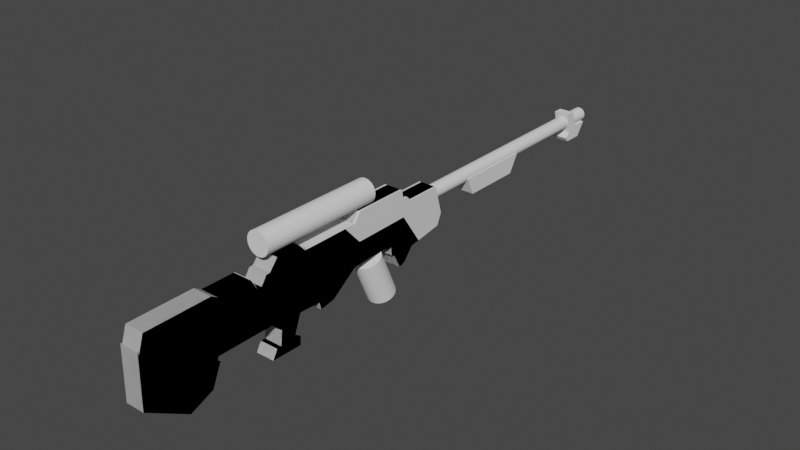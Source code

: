 # Source: Scifungun_Modelling_011_BlockOutStart_StockCutOut_Body2ndCut1stCut_AddedBody01_Canons__Loader_Viewfinder.blend  (saved by Blender 2.91.10; exported with 4.5.12 LTS)
import bpy
from mathutils import Matrix  # noqa: F401  (used for matrix-valued properties, if any)

bpy.ops.wm.read_factory_settings(use_empty=True)
scene = bpy.context.scene
scene.name = 'Scene'

# ---- collections
col_reference = bpy.data.collections.new('Reference'); scene.collection.children.link(col_reference)
col_reference.hide_render = True
col_rifle = bpy.data.collections.new('Rifle'); scene.collection.children.link(col_rifle)

# ---- materials (node trees are filled in below, after node groups)
mat_material = bpy.data.materials.new('Material')
mat_material.alpha_threshold = 0.0
mat_material.use_transparent_shadow = False
mat_material.line_color = (0.0, 0.0, 0.0, 1.0)

# ---- node groups
ng_auto_smooth = bpy.data.node_groups.new('Auto Smooth', 'GeometryNodeTree')
_s = ng_auto_smooth.interface.new_socket(name='Geometry', in_out='OUTPUT', socket_type='NodeSocketGeometry')
_s = ng_auto_smooth.interface.new_socket(name='Geometry', in_out='INPUT', socket_type='NodeSocketGeometry')
_s = ng_auto_smooth.interface.new_socket(name='Angle', in_out='INPUT', socket_type='NodeSocketFloat')
_s.subtype = 'ANGLE'
_s.min_value = 0.0
_s.max_value = 3.142
ng_auto_smooth.is_modifier = True
_N = ng_auto_smooth.nodes; _L = ng_auto_smooth.links
n0 = _N.new('NodeGroupOutput'); n0.name = 'Group Output'; n0.location = (480, -100)
n1 = _N.new('NodeGroupInput'); n1.name = 'Group Input'; n1.location = (-420, -300)
n2 = _N.new('NodeGroupInput'); n2.name = 'Group Input.001'; n2.location = (-60, -100)
n3 = _N.new('GeometryNodeSetShadeSmooth'); n3.name = 'Set Shade Smooth'; n3.location = (120, -100)
n3.domain = 'EDGE'
n4 = _N.new('GeometryNodeSetShadeSmooth'); n4.name = 'Set Shade Smooth.001'; n4.location = (300, -100)
n5 = _N.new('GeometryNodeInputMeshEdgeAngle'); n5.name = 'Edge Angle'; n5.location = (-420, -220)
n6 = _N.new('GeometryNodeInputEdgeSmooth'); n6.name = 'Is Edge Smooth'; n6.location = (-60, -160)
n7 = _N.new('GeometryNodeInputShadeSmooth'); n7.name = 'Is Face Smooth'; n7.location = (-240, -340)
n8 = _N.new('FunctionNodeBooleanMath'); n8.name = 'Boolean Math'; n8.location = (-60, -220)
n9 = _N.new('FunctionNodeCompare'); n9.name = 'Compare'; n9.location = (-240, -180)
n9.operation = 'LESS_EQUAL'
_L.new(n5.outputs[0], n9.inputs[0])
_L.new(n4.outputs[0], n0.inputs[0])
_L.new(n1.outputs[1], n9.inputs[1])
_L.new(n9.outputs[0], n8.inputs[0])
_L.new(n7.outputs[0], n8.inputs[1])
_L.new(n2.outputs[0], n3.inputs[0])
_L.new(n6.outputs[0], n3.inputs[1])
_L.new(n3.outputs[0], n4.inputs[0])
_L.new(n8.outputs[0], n3.inputs[2])
n0.is_active_output = True

# ---- material node trees
mat_material.use_nodes = True; mat_material.node_tree.nodes.clear()
_N = mat_material.node_tree.nodes; _L = mat_material.node_tree.links
n0 = _N.new('ShaderNodeOutputMaterial'); n0.name = 'Material Output'; n0.location = (300, 300)
n1 = _N.new('ShaderNodeBsdfPrincipled'); n1.name = 'Principled BSDF'; n1.location = (10, 300)
n1.distribution = 'GGX'
n1.subsurface_method = 'BURLEY'
n1.inputs[2].default_value = 0.4
n1.inputs[3].default_value = 1.45
n1.inputs[27].default_value = (0.0, 0.0, 0.0, 1.0)
n1.inputs[28].default_value = 1.0
_L.new(n1.outputs[0], n0.inputs[0])
n0.is_active_output = True

# ---- world
world_world = bpy.data.worlds.new('World'); scene.world = world_world
world_world.use_nodes = True; world_world.node_tree.nodes.clear()
_N = world_world.node_tree.nodes; _L = world_world.node_tree.links
n0 = _N.new('ShaderNodeOutputWorld'); n0.name = 'World Output'; n0.location = (300, 300)
n1 = _N.new('ShaderNodeBackground'); n1.name = 'Background'; n1.location = (10, 300)
n1.inputs[0].default_value = (0.05088, 0.05088, 0.05088, 1.0)
_L.new(n1.outputs[0], n0.inputs[0])
n0.is_active_output = True
world_world.color = (0.05088, 0.05088, 0.05088)
world_world.use_sun_shadow = False
world_world.sun_shadow_jitter_overblur = 0.0

# ---- meshes
me_cube = bpy.data.meshes.new('Cube')
me_cube.from_pydata([(0.06842, -1.222, 0.0643), (-0.06842, -1.222, 0.0643), (0.06842, -0.94, 0.08823), (-0.06842, -0.94, 0.08823), (-0.06842, -1.251, 0.06164), (0.06842, -1.251, 0.06164), (-0.06842, -0.9826, 0.1361), (0.06842, -0.9826, 0.1361), (-0.06842, -1.161, 0.1361), (0.06842, -1.161, 0.1361), (-0.06842, -1.291, 0.003132), (0.06842, -1.291, 0.003132), (-0.06842, -1.001, -0.302), (0.06842, -1.001, -0.302), (0.06842, -1.008, -0.4596), (-0.06842, -1.008, -0.4596), (-0.06842, -1.011, -0.5233), (0.06842, -1.011, -0.5233), (0.06842, -0.04359, -0.3687), (-0.06842, -0.04359, -0.3687), (-0.06842, -0.09209, -0.3869), (0.06842, -0.09209, -0.3869), (-0.06842, -1.238, -0.5172), (0.06842, -1.238, -0.5172), (-0.06842, -0.1466, -0.2808), (0.06842, -0.1466, -0.2808), (-0.06842, -1.202, -0.4536), (0.06842, -1.202, -0.4536), (-0.06842, -1.05, -0.4293), (0.06842, -1.05, -0.4293), (-0.06842, -0.1709, -0.2687), (0.06842, -0.1709, -0.2687), (-0.06842, 0.02916, -0.2808), (0.06842, 0.02916, -0.2808), (-0.06842, -1.168, -0.4536), (0.06842, -1.168, -0.4536), (-0.06842, -0.177, -0.2111), (0.06842, -0.177, -0.2111), (-0.06842, -1.156, -0.3475), (0.06842, -1.156, -0.3475), (-0.06842, -0.2224, -0.205), (0.06842, -0.2224, -0.205), (-0.06842, -1.229, -0.2808), (0.06842, -1.229, -0.2808), (-0.06842, -0.2224, -0.1929), (0.06842, -0.2224, -0.1929), (-0.06842, -0.5195, -0.205), (0.06842, -0.5195, -0.205), (-0.06842, -0.7165, -0.3444), (0.06842, -0.7165, -0.3444), (-0.06842, -0.8256, -0.3626), (0.06842, -0.8256, -0.3626), (-0.06842, -0.8408, -0.3081), (0.06842, -0.8408, -0.3081), (0.06842, -0.05304, -0.0414), (-0.06842, -0.05304, -0.0414), (-0.06842, 0.1005, -0.2694), (0.06842, 0.1005, -0.2694), (-0.06842, -0.598, 0.09035), (0.06842, -0.598, 0.09035), (-0.06842, -0.4727, -0.04671), (0.06842, -0.4727, -0.04671), (-0.06842, -1.323, 0.003132), (-0.06842, -1.301, -0.03823), (0.06842, -1.323, 0.003132), (0.06842, -1.301, -0.03823), (-0.06842, -1.398, -0.2808), (0.06842, -1.398, -0.2808)], [], [(0, 1, 4, 5), (4, 10, 11, 5), (2, 3, 6, 7), (6, 8, 9, 7), (8, 1, 0, 9), (15, 14, 17, 16), (19, 18, 21, 20), (16, 17, 23, 22), (25, 24, 20, 21), (27, 26, 22, 23), (24, 25, 31, 30), (35, 34, 26, 27), (37, 36, 30, 31), (39, 38, 34, 35), (36, 37, 41, 40), (38, 39, 43, 42), (45, 44, 40, 41), (44, 45, 47, 46), (46, 47, 49, 48), (48, 49, 51, 50), (53, 52, 50, 51), (52, 53, 13, 12), (12, 13, 29, 28), (14, 15, 28, 29), (18, 19, 32, 33), (56, 55, 54, 57), (59, 61, 60, 58), (54, 55, 60, 61), (58, 3, 2, 59), (33, 32, 56, 57), (65, 64, 62, 63), (67, 65, 63, 66), (64, 11, 10, 62), (66, 42, 43, 67), (63, 62, 10, 4, 1, 8, 6, 3, 58, 60, 55, 56, 32, 19, 20, 24, 30, 36, 40, 44, 46, 48, 50, 52, 12, 28, 15, 16, 22, 26, 34, 38, 42, 66), (45, 41, 37, 31, 25, 21, 18, 33, 57, 54, 61, 59, 2, 7, 9, 0, 5, 11, 64, 65, 67, 43, 39, 35, 27, 23, 17, 14, 29, 13, 53, 51, 49, 47)])
me_cube.polygons.foreach_set('use_smooth', [True] * 36)
_k = set([(0, 1), (0, 5), (0, 9), (1, 4), (1, 8), (2, 3), (2, 7), (2, 59), (3, 6), (3, 58), (4, 5), (4, 10), (5, 11), (6, 7), (6, 8), (7, 9), (8, 9), (10, 11), (10, 62), (11, 64), (12, 13), (12, 28), (12, 52), (13, 29), (13, 53), (14, 15), (14, 17), (14, 29), (15, 16), (15, 28), (16, 17), (16, 22), (17, 23), (18, 21), (18, 33), (19, 20), (19, 32), (20, 21), (20, 24), (21, 25), (22, 23), (22, 26), (23, 27), (24, 25), (24, 30), (25, 31), (26, 27), (26, 34), (27, 35), (28, 29), (30, 31), (30, 36), (31, 37), (32, 33), (32, 56), (33, 57), (34, 35), (34, 38), (35, 39), (36, 37), (36, 40), (37, 41), (38, 39), (38, 42), (39, 43), (40, 41), (40, 44), (41, 45), (42, 43), (42, 66), (43, 67), (44, 45), (44, 46), (45, 47), (46, 47), (46, 48), (47, 49), (48, 50), (49, 51), (50, 51), (50, 52), (51, 53), (52, 53), (54, 55), (54, 57), (54, 61), (55, 56), (55, 60), (56, 57), (58, 59), (58, 60), (59, 61), (60, 61), (62, 63), (62, 64), (63, 65), (63, 66), (64, 65), (65, 67), (66, 67)])
me_cube.attributes.new('sharp_edge', 'BOOLEAN', 'EDGE').data.foreach_set('value', [ (min(e.vertices), max(e.vertices)) in _k for e in me_cube.edges])
_k = {(0, 1): 1.0, (1, 4): 1.0, (4, 5): 1.0, (0, 5): 1.0, (4, 10): 1.0, (10, 11): 1.0, (5, 11): 1.0, (2, 3): 1.0, (3, 6): 1.0, (6, 7): 1.0, (2, 7): 1.0, (6, 8): 1.0, (8, 9): 1.0, (7, 9): 1.0, (1, 8): 1.0, (0, 9): 1.0, (14, 15): 1.0, (14, 17): 1.0, (16, 17): 1.0, (15, 16): 1.0, (18, 21): 1.0, (20, 21): 1.0, (19, 20): 1.0, (17, 23): 1.0, (22, 23): 1.0, (16, 22): 1.0, (24, 25): 1.0, (20, 24): 1.0, (21, 25): 1.0, (26, 27): 1.0, (22, 26): 1.0, (23, 27): 1.0, (25, 31): 1.0, (30, 31): 1.0, (24, 30): 1.0, (34, 35): 1.0, (26, 34): 1.0, (27, 35): 1.0, (36, 37): 1.0, (30, 36): 1.0, (31, 37): 1.0, (38, 39): 1.0, (34, 38): 1.0, (35, 39): 1.0, (37, 41): 1.0, (40, 41): 1.0, (36, 40): 1.0, (39, 43): 1.0, (42, 43): 1.0, (38, 42): 1.0, (44, 45): 1.0, (40, 44): 1.0, (41, 45): 1.0, (45, 47): 1.0, (46, 47): 1.0, (44, 46): 1.0, (47, 49): 1.0, (46, 48): 1.0, (49, 51): 1.0, (50, 51): 1.0, (48, 50): 1.0, (52, 53): 1.0, (50, 52): 1.0, (51, 53): 1.0, (13, 53): 1.0, (12, 13): 1.0, (12, 52): 1.0, (13, 29): 1.0, (28, 29): 1.0, (12, 28): 1.0, (32, 33): 1.0, (15, 28): 1.0, (14, 29): 1.0, (19, 32): 1.0, (18, 33): 1.0, (55, 56): 1.0, (54, 55): 1.0, (54, 57): 1.0, (56, 57): 1.0, (59, 61): 1.0, (60, 61): 1.0, (58, 60): 1.0, (58, 59): 1.0, (55, 60): 1.0, (54, 61): 1.0, (3, 58): 1.0, (2, 59): 1.0, (32, 56): 1.0, (33, 57): 1.0, (64, 65): 1.0, (62, 64): 1.0, (62, 63): 1.0, (63, 65): 1.0, (65, 67): 1.0, (63, 66): 1.0, (66, 67): 1.0, (11, 64): 1.0, (10, 62): 1.0, (42, 66): 1.0, (43, 67): 1.0}
me_cube.attributes.new('crease_edge', 'FLOAT', 'EDGE').data.foreach_set('value', [_k.get((min(e.vertices), max(e.vertices)), 0.0) for e in me_cube.edges])
_uv = me_cube.uv_layers.new(name='UVMap')
_uv.uv.foreach_set('vector', [0.0, 0.0, 0.0, 0.0, 0.0, 0.0, 0.0, 0.0, 0.0, 0.0, 0.0, 0.0, 0.0, 0.0, 0.0, 0.0, 0.0, 0.0, 0.0, 0.0, 0.0, 0.0, 0.0, 0.0, 0.0, 0.0, 0.0, 0.0, 0.0, 0.0, 0.0, 0.0, 0.0, 0.0, 0.0, 0.0, 0.0, 0.0, 0.0, 0.0, 0.0, 0.0, 0.0, 0.0, 0.0, 0.0, 0.0, 0.0, 0.0, 0.0, 0.0, 0.0, 0.0, 0.0, 0.0, 0.0, 0.0, 0.0, 0.0, 0.0, 0.0, 0.0, 0.0, 0.0, 0.0, 0.0, 0.0, 0.0, 0.0, 0.0, 0.0, 0.0, 0.0, 0.0, 0.0, 0.0, 0.0, 0.0, 0.0, 0.0, 0.0, 0.0, 0.0, 0.0, 0.0, 0.0, 0.0, 0.0, 0.0, 0.0, 0.0, 0.0, 0.0, 0.0, 0.0, 0.0, 0.0, 0.0, 0.0, 0.0, 0.0, 0.0, 0.0, 0.0, 0.0, 0.0, 0.0, 0.0, 0.0, 0.0, 0.0, 0.0, 0.0, 0.0, 0.0, 0.0, 0.0, 0.0, 0.0, 0.0, 0.0, 0.0, 0.0, 0.0, 0.0, 0.0, 0.0, 0.0, 0.0, 0.0, 0.0, 0.0, 0.0, 0.0, 0.0, 0.0, 0.0, 0.0, 0.0, 0.0, 0.0, 0.0, 0.0, 0.0, 0.0, 0.0, 0.0, 0.0, 0.0, 0.0, 0.0, 0.0, 0.0, 0.0, 0.0, 0.0, 0.0, 0.0, 0.0, 0.0, 0.0, 0.0, 0.0, 0.0, 0.0, 0.0, 0.0, 0.0, 0.0, 0.0, 0.0, 0.0, 0.0, 0.0, 0.0, 0.0, 0.0, 0.0, 0.0, 0.0, 0.0, 0.0, 0.0, 0.0, 0.0, 0.0, 0.0, 0.0, 0.0, 0.0, 0.0, 0.0, 0.0, 0.0, 0.0, 0.0, 0.0, 0.0, 0.0, 0.0, 0.0, 0.0, 0.0, 0.0, 0.0, 0.0, 0.0, 0.0, 0.0, 0.0, 0.0, 0.0, 0.0, 0.0, 0.0, 0.0, 0.0, 0.0, 0.0, 0.0, 0.0, 0.0, 0.0, 0.0, 0.0, 0.0, 0.0, 0.0, 0.0, 0.0, 0.0, 0.0, 0.0, 0.0, 0.0, 0.0, 0.0, 0.0, 0.0, 0.0, 0.0, 0.0, 0.0, 0.0, 0.0, 0.0, 0.0, 0.0, 0.0, 0.0, 0.0, 0.0, 0.0, 0.0, 0.0, 0.0, 0.0, 0.0, 0.0, 0.0, 0.0, 0.0, 0.0, 0.0, 0.0, 0.0, 0.0, 0.0, 0.0, 0.0, 0.0, 0.0, 0.5184, 0.09043, 0.5276, 0.08839, 0.5276, 0.09137, 0.5407, 0.0951, 0.5413, 0.09784, 0.5573, 0.1036, 0.5573, 0.1202, 0.5466, 0.1242, 0.5471, 0.1562, 0.5165, 0.168, 0.5177, 0.2072, 0.4669, 0.2216, 0.4644, 0.2149, 0.4448, 0.2081, 0.4408, 0.2036, 0.4644, 0.1985, 0.4671, 0.1962, 0.4799, 0.1956, 0.4813, 0.1914, 0.484, 0.1914, 0.4813, 0.1636, 0.4502, 0.1451, 0.4462, 0.1349, 0.4583, 0.1335, 0.4597, 0.1185, 0.4313, 0.1139, 0.4246, 0.1179, 0.4104, 0.1176, 0.4117, 0.09635, 0.4259, 0.09975, 0.4259, 0.1029, 0.4495, 0.104, 0.4644, 0.0972, 0.4644, 0.08139, 0.484, 0.5586, 0.4813, 0.5586, 0.4799, 0.5544, 0.4671, 0.5538, 0.4644, 0.5515, 0.4408, 0.5464, 0.4448, 0.5419, 0.4644, 0.5351, 0.4669, 0.5284, 0.5177, 0.5428, 0.5165, 0.582, 0.5471, 0.5938, 0.5466, 0.6258, 0.5573, 0.6298, 0.5573, 0.6464, 0.5413, 0.6522, 0.5407, 0.6549, 0.5276, 0.6586, 0.5276, 0.6616, 0.5184, 0.6596, 0.4644, 0.6686, 0.4644, 0.6528, 0.4495, 0.646, 0.4259, 0.6471, 0.4259, 0.6502, 0.4117, 0.6537, 0.4104, 0.6324, 0.4246, 0.6321, 0.4313, 0.6361, 0.4597, 0.6315, 0.4583, 0.6165, 0.4462, 0.6151, 0.4502, 0.6049, 0.4813, 0.5864])
me_cube.materials.append(mat_material)
me_cube.use_remesh_preserve_volume = False
me_cube.use_remesh_preserve_attributes = False
me_cube.use_mirror_vertex_groups = False
me_cube.update()
me_cylinder_002 = bpy.data.meshes.new('Cylinder.002')
me_cylinder_002.from_pydata([(-8.542e-09, 0.1649, -0.1224), (-1e-08, 0.02695, 0.1912), (0.02549, 0.1618, -0.1237), (0.02549, 0.02388, 0.1898), (0.04925, 0.1528, -0.1277), (0.04925, 0.01487, 0.1859), (0.06965, 0.1385, -0.134), (0.06965, 0.0005454, 0.1796), (0.0853, 0.1198, -0.1422), (0.0853, -0.01813, 0.1714), (0.09514, 0.09806, -0.1518), (0.09514, -0.03987, 0.1618), (0.0985, 0.07473, -0.162), (0.0985, -0.06321, 0.1515), (0.09514, 0.05139, -0.1723), (0.09514, -0.08655, 0.1413), (0.0853, 0.02965, -0.1819), (0.0853, -0.1083, 0.1317), (0.06965, 0.01097, -0.1901), (0.06965, -0.127, 0.1235), (0.04925, -0.003357, -0.1964), (0.04925, -0.1413, 0.1172), (0.02549, -0.01236, -0.2003), (0.02549, -0.1503, 0.1132), (2.982e-08, -0.01544, -0.2017), (2.836e-08, -0.1534, 0.1119), (-0.02549, -0.01236, -0.2003), (-0.02549, -0.1503, 0.1132), (-0.04925, -0.003357, -0.1964), (-0.04925, -0.1413, 0.1172), (-0.06965, 0.01097, -0.1901), (-0.06965, -0.127, 0.1235), (-0.0853, 0.02964, -0.1819), (-0.0853, -0.1083, 0.1317), (-0.09514, 0.05139, -0.1723), (-0.09514, -0.08655, 0.1413), (-0.0985, 0.07473, -0.162), (-0.0985, -0.06321, 0.1515), (-0.09514, 0.09806, -0.1518), (-0.09514, -0.03987, 0.1618), (-0.0853, 0.1198, -0.1422), (-0.0853, -0.01813, 0.1714), (-0.06965, 0.1385, -0.134), (-0.06965, 0.0005454, 0.1796), (-0.04925, 0.1528, -0.1277), (-0.04925, 0.01487, 0.1859), (-0.02549, 0.1618, -0.1237), (-0.02549, 0.02388, 0.1898)], [], [(0, 1, 3, 2), (2, 3, 5, 4), (4, 5, 7, 6), (6, 7, 9, 8), (8, 9, 11, 10), (10, 11, 13, 12), (12, 13, 15, 14), (14, 15, 17, 16), (16, 17, 19, 18), (18, 19, 21, 20), (20, 21, 23, 22), (22, 23, 25, 24), (24, 25, 27, 26), (26, 27, 29, 28), (28, 29, 31, 30), (30, 31, 33, 32), (32, 33, 35, 34), (34, 35, 37, 36), (36, 37, 39, 38), (38, 39, 41, 40), (40, 41, 43, 42), (42, 43, 45, 44), (3, 1, 47, 45, 43, 41, 39, 37, 35, 33, 31, 29, 27, 25, 23, 21, 19, 17, 15, 13, 11, 9, 7, 5), (44, 45, 47, 46), (46, 47, 1, 0), (0, 2, 4, 6, 8, 10, 12, 14, 16, 18, 20, 22, 24, 26, 28, 30, 32, 34, 36, 38, 40, 42, 44, 46)])
_uv = me_cylinder_002.uv_layers.new(name='UVMap')
_uv.uv.foreach_set('vector', [1.0, 0.5, 1.0, 1.0, 0.9583, 1.0, 0.9583, 0.5, 0.9583, 0.5, 0.9583, 1.0, 0.9167, 1.0, 0.9167, 0.5, 0.9167, 0.5, 0.9167, 1.0, 0.875, 1.0, 0.875, 0.5, 0.875, 0.5, 0.875, 1.0, 0.8333, 1.0, 0.8333, 0.5, 0.8333, 0.5, 0.8333, 1.0, 0.7917, 1.0, 0.7917, 0.5, 0.7917, 0.5, 0.7917, 1.0, 0.75, 1.0, 0.75, 0.5, 0.75, 0.5, 0.75, 1.0, 0.7083, 1.0, 0.7083, 0.5, 0.7083, 0.5, 0.7083, 1.0, 0.6667, 1.0, 0.6667, 0.5, 0.6667, 0.5, 0.6667, 1.0, 0.625, 1.0, 0.625, 0.5, 0.625, 0.5, 0.625, 1.0, 0.5833, 1.0, 0.5833, 0.5, 0.5833, 0.5, 0.5833, 1.0, 0.5417, 1.0, 0.5417, 0.5, 0.5417, 0.5, 0.5417, 1.0, 0.5, 1.0, 0.5, 0.5, 0.5, 0.5, 0.5, 1.0, 0.4583, 1.0, 0.4583, 0.5, 0.4583, 0.5, 0.4583, 1.0, 0.4167, 1.0, 0.4167, 0.5, 0.4167, 0.5, 0.4167, 1.0, 0.375, 1.0, 0.375, 0.5, 0.375, 0.5, 0.375, 1.0, 0.3333, 1.0, 0.3333, 0.5, 0.3333, 0.5, 0.3333, 1.0, 0.2917, 1.0, 0.2917, 0.5, 0.2917, 0.5, 0.2917, 1.0, 0.25, 1.0, 0.25, 0.5, 0.25, 0.5, 0.25, 1.0, 0.2083, 1.0, 0.2083, 0.5, 0.2083, 0.5, 0.2083, 1.0, 0.1667, 1.0, 0.1667, 0.5, 0.1667, 0.5, 0.1667, 1.0, 0.125, 1.0, 0.125, 0.5, 0.125, 0.5, 0.125, 1.0, 0.08333, 1.0, 0.08333, 0.5, 0.3121, 0.4818, 0.25, 0.49, 0.1879, 0.4818, 0.13, 0.4578, 0.08029, 0.4197, 0.04215, 0.37, 0.01818, 0.3121, 0.01, 0.25, 0.01818, 0.1879, 0.04215, 0.13, 0.08029, 0.08029, 0.13, 0.04215, 0.1879, 0.01818, 0.25, 0.01, 0.3121, 0.01818, 0.37, 0.04215, 0.4197, 0.08029, 0.4578, 0.13, 0.4818, 0.1879, 0.49, 0.25, 0.4818, 0.3121, 0.4578, 0.37, 0.4197, 0.4197, 0.37, 0.4578, 0.08333, 0.5, 0.08333, 1.0, 0.04167, 1.0, 0.04167, 0.5, 0.04167, 0.5, 0.04167, 1.0, -1.863e-07, 1.0, -1.863e-07, 0.5, 0.75, 0.49, 0.8121, 0.4818, 0.87, 0.4578, 0.9197, 0.4197, 0.9578, 0.37, 0.9818, 0.3121, 0.99, 0.25, 0.9818, 0.1879, 0.9578, 0.13, 0.9197, 0.08029, 0.87, 0.04215, 0.8121, 0.01818, 0.75, 0.01, 0.6879, 0.01818, 0.63, 0.04215, 0.5803, 0.08029, 0.5422, 0.13, 0.5182, 0.1879, 0.51, 0.25, 0.5182, 0.3121, 0.5422, 0.37, 0.5803, 0.4197, 0.63, 0.4578, 0.6879, 0.4818])
me_cylinder_002.use_remesh_fix_poles = True
me_cylinder_002.use_remesh_preserve_attributes = False
me_cylinder_002.use_mirror_vertex_groups = False
me_cylinder_002.update()
me_cylinder = bpy.data.meshes.new('Cylinder')
me_cylinder.from_pydata([(1.722e-08, 2.148, 0.03044), (1.722e-08, 0.267, 0.03044), (0.01295, 2.148, 0.02873), (0.01295, 0.267, 0.02873), (0.02501, 2.148, 0.02374), (0.02501, 0.267, 0.02374), (0.03537, 2.148, 0.01579), (0.03537, 0.267, 0.01579), (0.04332, 2.148, 0.005429), (0.04332, 0.267, 0.005429), (0.04831, 2.148, -0.006634), (0.04831, 0.267, -0.006634), (0.05002, 2.148, -0.01958), (0.05002, 0.267, -0.01958), (0.04831, 2.148, -0.03253), (0.04831, 0.267, -0.03253), (0.04332, 2.148, -0.04459), (0.04332, 0.267, -0.04459), (0.03537, 2.148, -0.05495), (0.03537, 0.267, -0.05495), (0.02501, 2.148, -0.0629), (0.02501, 0.267, -0.0629), (0.01295, 2.148, -0.06789), (0.01295, 0.267, -0.06789), (3.669e-08, 2.148, -0.0696), (3.669e-08, 0.267, -0.0696), (-0.01295, 2.148, -0.06789), (-0.01295, 0.267, -0.06789), (-0.02501, 2.148, -0.0629), (-0.02501, 0.267, -0.0629), (-0.03537, 2.148, -0.05495), (-0.03537, 0.267, -0.05495), (-0.04332, 2.148, -0.04459), (-0.04332, 0.267, -0.04459), (-0.04831, 2.148, -0.03253), (-0.04831, 0.267, -0.03253), (-0.05002, 2.148, -0.01958), (-0.05002, 0.267, -0.01958), (-0.04831, 2.148, -0.006634), (-0.04831, 0.267, -0.006634), (-0.04332, 2.148, 0.005429), (-0.04332, 0.267, 0.005429), (-0.03537, 2.148, 0.01579), (-0.03537, 0.267, 0.01579), (-0.02501, 2.148, 0.02374), (-0.02501, 0.267, 0.02374), (-0.01295, 2.148, 0.02873), (-0.01295, 0.267, 0.02873)], [], [(0, 1, 3, 2), (2, 3, 5, 4), (4, 5, 7, 6), (6, 7, 9, 8), (8, 9, 11, 10), (10, 11, 13, 12), (12, 13, 15, 14), (14, 15, 17, 16), (16, 17, 19, 18), (18, 19, 21, 20), (20, 21, 23, 22), (22, 23, 25, 24), (24, 25, 27, 26), (26, 27, 29, 28), (28, 29, 31, 30), (30, 31, 33, 32), (32, 33, 35, 34), (34, 35, 37, 36), (36, 37, 39, 38), (38, 39, 41, 40), (40, 41, 43, 42), (42, 43, 45, 44), (3, 1, 47, 45, 43, 41, 39, 37, 35, 33, 31, 29, 27, 25, 23, 21, 19, 17, 15, 13, 11, 9, 7, 5), (44, 45, 47, 46), (46, 47, 1, 0), (0, 2, 4, 6, 8, 10, 12, 14, 16, 18, 20, 22, 24, 26, 28, 30, 32, 34, 36, 38, 40, 42, 44, 46)])
_uv = me_cylinder.uv_layers.new(name='UVMap')
_uv.uv.foreach_set('vector', [1.0, 0.5, 1.0, 1.0, 0.9583, 1.0, 0.9583, 0.5, 0.9583, 0.5, 0.9583, 1.0, 0.9167, 1.0, 0.9167, 0.5, 0.9167, 0.5, 0.9167, 1.0, 0.875, 1.0, 0.875, 0.5, 0.875, 0.5, 0.875, 1.0, 0.8333, 1.0, 0.8333, 0.5, 0.8333, 0.5, 0.8333, 1.0, 0.7917, 1.0, 0.7917, 0.5, 0.7917, 0.5, 0.7917, 1.0, 0.75, 1.0, 0.75, 0.5, 0.75, 0.5, 0.75, 1.0, 0.7083, 1.0, 0.7083, 0.5, 0.7083, 0.5, 0.7083, 1.0, 0.6667, 1.0, 0.6667, 0.5, 0.6667, 0.5, 0.6667, 1.0, 0.625, 1.0, 0.625, 0.5, 0.625, 0.5, 0.625, 1.0, 0.5833, 1.0, 0.5833, 0.5, 0.5833, 0.5, 0.5833, 1.0, 0.5417, 1.0, 0.5417, 0.5, 0.5417, 0.5, 0.5417, 1.0, 0.5, 1.0, 0.5, 0.5, 0.5, 0.5, 0.5, 1.0, 0.4583, 1.0, 0.4583, 0.5, 0.4583, 0.5, 0.4583, 1.0, 0.4167, 1.0, 0.4167, 0.5, 0.4167, 0.5, 0.4167, 1.0, 0.375, 1.0, 0.375, 0.5, 0.375, 0.5, 0.375, 1.0, 0.3333, 1.0, 0.3333, 0.5, 0.3333, 0.5, 0.3333, 1.0, 0.2917, 1.0, 0.2917, 0.5, 0.2917, 0.5, 0.2917, 1.0, 0.25, 1.0, 0.25, 0.5, 0.25, 0.5, 0.25, 1.0, 0.2083, 1.0, 0.2083, 0.5, 0.2083, 0.5, 0.2083, 1.0, 0.1667, 1.0, 0.1667, 0.5, 0.1667, 0.5, 0.1667, 1.0, 0.125, 1.0, 0.125, 0.5, 0.125, 0.5, 0.125, 1.0, 0.08333, 1.0, 0.08333, 0.5, 0.3121, 0.4818, 0.25, 0.49, 0.1879, 0.4818, 0.13, 0.4578, 0.08029, 0.4197, 0.04215, 0.37, 0.01818, 0.3121, 0.01, 0.25, 0.01818, 0.1879, 0.04215, 0.13, 0.08029, 0.08029, 0.13, 0.04215, 0.1879, 0.01818, 0.25, 0.01, 0.3121, 0.01818, 0.37, 0.04215, 0.4197, 0.08029, 0.4578, 0.13, 0.4818, 0.1879, 0.49, 0.25, 0.4818, 0.3121, 0.4578, 0.37, 0.4197, 0.4197, 0.37, 0.4578, 0.08333, 0.5, 0.08333, 1.0, 0.04167, 1.0, 0.04167, 0.5, 0.04167, 0.5, 0.04167, 1.0, -1.863e-07, 1.0, -1.863e-07, 0.5, 0.75, 0.49, 0.8121, 0.4818, 0.87, 0.4578, 0.9197, 0.4197, 0.9578, 0.37, 0.9818, 0.3121, 0.99, 0.25, 0.9818, 0.1879, 0.9578, 0.13, 0.9197, 0.08029, 0.87, 0.04215, 0.8121, 0.01818, 0.75, 0.01, 0.6879, 0.01818, 0.63, 0.04215, 0.5803, 0.08029, 0.5422, 0.13, 0.5182, 0.1879, 0.51, 0.25, 0.5182, 0.3121, 0.5422, 0.37, 0.5803, 0.4197, 0.63, 0.4578, 0.6879, 0.4818])
me_cylinder.use_remesh_fix_poles = True
me_cylinder.use_remesh_preserve_attributes = False
me_cylinder.use_mirror_vertex_groups = False
me_cylinder.update()
me_cylinder_001 = bpy.data.meshes.new('Cylinder.001')
me_cylinder_001.from_pydata([(1.544e-08, -0.3388, 0.3133), (1.544e-08, -1.238, 0.3133), (0.0216, -0.3388, 0.3105), (0.0216, -1.238, 0.3105), (0.04172, -0.3388, 0.3021), (0.04172, -1.238, 0.3021), (0.05901, -0.3388, 0.2889), (0.05901, -1.238, 0.2889), (0.07227, -0.3388, 0.2716), (0.07227, -1.238, 0.2716), (0.08061, -0.3388, 0.2515), (0.08061, -1.238, 0.2515), (0.08345, -0.3388, 0.2299), (0.08345, -1.238, 0.2299), (0.08061, -0.3388, 0.2083), (0.08061, -1.238, 0.2083), (0.07227, -0.3388, 0.1881), (0.07227, -1.238, 0.1881), (0.05901, -0.3388, 0.1709), (0.05901, -1.238, 0.1709), (0.04172, -0.3388, 0.1576), (0.04172, -1.238, 0.1576), (0.0216, -0.3388, 0.1493), (0.0216, -1.238, 0.1493), (4.794e-08, -0.3388, 0.1464), (4.794e-08, -1.238, 0.1464), (-0.0216, -0.3388, 0.1493), (-0.0216, -1.238, 0.1493), (-0.04172, -0.3388, 0.1576), (-0.04172, -1.238, 0.1576), (-0.05901, -0.3388, 0.1709), (-0.05901, -1.238, 0.1709), (-0.07227, -0.3388, 0.1881), (-0.07227, -1.238, 0.1881), (-0.08061, -0.3388, 0.2083), (-0.08061, -1.238, 0.2083), (-0.08345, -0.3388, 0.2299), (-0.08345, -1.238, 0.2299), (-0.08061, -0.3388, 0.2515), (-0.08061, -1.238, 0.2515), (-0.07227, -0.3388, 0.2716), (-0.07227, -1.238, 0.2716), (-0.05901, -0.3388, 0.2889), (-0.05901, -1.238, 0.2889), (-0.04172, -0.3388, 0.3021), (-0.04172, -1.238, 0.3021), (-0.0216, -0.3388, 0.3105), (-0.0216, -1.238, 0.3105)], [], [(0, 1, 3, 2), (2, 3, 5, 4), (4, 5, 7, 6), (6, 7, 9, 8), (8, 9, 11, 10), (10, 11, 13, 12), (12, 13, 15, 14), (14, 15, 17, 16), (16, 17, 19, 18), (18, 19, 21, 20), (20, 21, 23, 22), (22, 23, 25, 24), (24, 25, 27, 26), (26, 27, 29, 28), (28, 29, 31, 30), (30, 31, 33, 32), (32, 33, 35, 34), (34, 35, 37, 36), (36, 37, 39, 38), (38, 39, 41, 40), (40, 41, 43, 42), (42, 43, 45, 44), (3, 1, 47, 45, 43, 41, 39, 37, 35, 33, 31, 29, 27, 25, 23, 21, 19, 17, 15, 13, 11, 9, 7, 5), (44, 45, 47, 46), (46, 47, 1, 0), (0, 2, 4, 6, 8, 10, 12, 14, 16, 18, 20, 22, 24, 26, 28, 30, 32, 34, 36, 38, 40, 42, 44, 46)])
_uv = me_cylinder_001.uv_layers.new(name='UVMap')
_uv.uv.foreach_set('vector', [1.0, 0.5, 1.0, 1.0, 0.9583, 1.0, 0.9583, 0.5, 0.9583, 0.5, 0.9583, 1.0, 0.9167, 1.0, 0.9167, 0.5, 0.9167, 0.5, 0.9167, 1.0, 0.875, 1.0, 0.875, 0.5, 0.875, 0.5, 0.875, 1.0, 0.8333, 1.0, 0.8333, 0.5, 0.8333, 0.5, 0.8333, 1.0, 0.7917, 1.0, 0.7917, 0.5, 0.7917, 0.5, 0.7917, 1.0, 0.75, 1.0, 0.75, 0.5, 0.75, 0.5, 0.75, 1.0, 0.7083, 1.0, 0.7083, 0.5, 0.7083, 0.5, 0.7083, 1.0, 0.6667, 1.0, 0.6667, 0.5, 0.6667, 0.5, 0.6667, 1.0, 0.625, 1.0, 0.625, 0.5, 0.625, 0.5, 0.625, 1.0, 0.5833, 1.0, 0.5833, 0.5, 0.5833, 0.5, 0.5833, 1.0, 0.5417, 1.0, 0.5417, 0.5, 0.5417, 0.5, 0.5417, 1.0, 0.5, 1.0, 0.5, 0.5, 0.5, 0.5, 0.5, 1.0, 0.4583, 1.0, 0.4583, 0.5, 0.4583, 0.5, 0.4583, 1.0, 0.4167, 1.0, 0.4167, 0.5, 0.4167, 0.5, 0.4167, 1.0, 0.375, 1.0, 0.375, 0.5, 0.375, 0.5, 0.375, 1.0, 0.3333, 1.0, 0.3333, 0.5, 0.3333, 0.5, 0.3333, 1.0, 0.2917, 1.0, 0.2917, 0.5, 0.2917, 0.5, 0.2917, 1.0, 0.25, 1.0, 0.25, 0.5, 0.25, 0.5, 0.25, 1.0, 0.2083, 1.0, 0.2083, 0.5, 0.2083, 0.5, 0.2083, 1.0, 0.1667, 1.0, 0.1667, 0.5, 0.1667, 0.5, 0.1667, 1.0, 0.125, 1.0, 0.125, 0.5, 0.125, 0.5, 0.125, 1.0, 0.08333, 1.0, 0.08333, 0.5, 0.3121, 0.4818, 0.25, 0.49, 0.1879, 0.4818, 0.13, 0.4578, 0.08029, 0.4197, 0.04215, 0.37, 0.01818, 0.3121, 0.01, 0.25, 0.01818, 0.1879, 0.04215, 0.13, 0.08029, 0.08029, 0.13, 0.04215, 0.1879, 0.01818, 0.25, 0.01, 0.3121, 0.01818, 0.37, 0.04215, 0.4197, 0.08029, 0.4578, 0.13, 0.4818, 0.1879, 0.49, 0.25, 0.4818, 0.3121, 0.4578, 0.37, 0.4197, 0.4197, 0.37, 0.4578, 0.08333, 0.5, 0.08333, 1.0, 0.04167, 1.0, 0.04167, 0.5, 0.04167, 0.5, 0.04167, 1.0, -1.863e-07, 1.0, -1.863e-07, 0.5, 0.75, 0.49, 0.8121, 0.4818, 0.87, 0.4578, 0.9197, 0.4197, 0.9578, 0.37, 0.9818, 0.3121, 0.99, 0.25, 0.9818, 0.1879, 0.9578, 0.13, 0.9197, 0.08029, 0.87, 0.04215, 0.8121, 0.01818, 0.75, 0.01, 0.6879, 0.01818, 0.63, 0.04215, 0.5803, 0.08029, 0.5422, 0.13, 0.5182, 0.1879, 0.51, 0.25, 0.5182, 0.3121, 0.5422, 0.37, 0.5803, 0.4197, 0.63, 0.4578, 0.6879, 0.4818])
me_cylinder_001.use_remesh_fix_poles = True
me_cylinder_001.use_remesh_preserve_attributes = False
me_cylinder_001.use_mirror_vertex_groups = False
me_cylinder_001.update()
me_cube_001 = bpy.data.meshes.new('Cube.001')
me_cube_001.from_pydata([(0.05579, 0.7053, -0.1589), (-0.05579, 0.7053, -0.1589), (-0.05579, 0.646, -0.0291), (0.05579, 0.646, -0.0291), (-0.05579, 1.229, -0.0291), (0.05579, 1.229, -0.0291), (-0.05579, 1.151, -0.1608), (0.05579, 1.151, -0.1608)], [], [(2, 1, 0, 3), (7, 6, 4, 5), (0, 1, 6, 7), (4, 2, 3, 5), (2, 4, 6, 1), (7, 5, 3, 0)])
_uv = me_cube_001.uv_layers.new(name='UVMap')
_uv.uv.foreach_set('vector', [0.0, 0.0, 0.0, 0.0, 0.0, 0.0, 0.0, 0.0, 0.0, 0.0, 0.0, 0.0, 0.0, 0.0, 0.0, 0.0, 0.0, 0.0, 0.0, 0.0, 0.0, 0.0, 0.0, 0.0, 0.0, 0.0, 0.0, 0.0, 0.0, 0.0, 0.0, 0.0, 0.5109, 0.01881, 0.5109, 0.2335, 0.4624, 0.2046, 0.4631, 0.04064, 0.4624, 0.5454, 0.5109, 0.5165, 0.5109, 0.7312, 0.4631, 0.7094])
me_cube_001.use_remesh_fix_poles = True
me_cube_001.use_remesh_preserve_attributes = False
me_cube_001.use_mirror_vertex_groups = False
me_cube_001.update()
me_cube_003 = bpy.data.meshes.new('Cube.003')
me_cube_003.from_pydata([(-0.05579, 1.888, 0.06101), (0.05579, 1.888, 0.06101), (-0.05579, 1.931, -0.09394), (0.05579, 1.931, -0.09394), (-0.05579, 1.889, -0.1282), (0.05579, 1.889, -0.1282), (-0.05579, 1.912, -0.1596), (0.05579, 1.912, -0.1596), (0.05579, 2.015, -0.0597), (-0.05579, 2.015, -0.0597), (-0.05579, 2.126, -0.06112), (0.05579, 2.126, -0.06112), (-0.05579, 2.054, -0.1602), (0.05579, 2.054, -0.1602), (-0.05579, 1.963, 0.06101), (0.05579, 1.963, 0.06101)], [], [(0, 2, 3, 1), (2, 4, 5, 3), (7, 5, 4, 6), (8, 11, 10, 9), (13, 12, 10, 11), (15, 8, 9, 14), (7, 6, 12, 13), (14, 0, 1, 15), (6, 4, 2, 0, 14, 9, 10, 12), (11, 8, 15, 1, 3, 5, 7, 13)])
_uv = me_cube_003.uv_layers.new(name='UVMap')
_uv.uv.foreach_set('vector', [0.0, 0.0, 0.0, 0.0, 0.0, 0.0, 0.0, 0.0, 0.0, 0.0, 0.0, 0.0, 0.0, 0.0, 0.0, 0.0, 0.0, 0.0, 0.0, 0.0, 0.0, 0.0, 0.0, 0.0, 0.0, 0.0, 0.0, 0.0, 0.0, 0.0, 0.0, 0.0, 0.0, 0.0, 0.0, 0.0, 0.0, 0.0, 0.0, 0.0, 0.0, 0.0, 0.0, 0.0, 0.0, 0.0, 0.0, 0.0, 0.0, 0.0, 0.0, 0.0, 0.0, 0.0, 0.0, 0.0, 0.0, 0.0, 0.0, 0.0, 0.0, 0.0, 0.0, 0.0, 0.4629, 0.09821, 0.4697, 0.08984, 0.4772, 0.1051, 0.5109, 0.08925, 0.5109, 0.1171, 0.4846, 0.136, 0.4842, 0.177, 0.4627, 0.1505, 0.4842, 0.573, 0.4846, 0.614, 0.5109, 0.6329, 0.5109, 0.6608, 0.4772, 0.6449, 0.4697, 0.6602, 0.4629, 0.6518, 0.4627, 0.5995])
me_cube_003.use_remesh_fix_poles = True
me_cube_003.use_remesh_preserve_attributes = False
me_cube_003.use_mirror_vertex_groups = False
me_cube_003.update()
me_cube_002 = bpy.data.meshes.new('Cube.002')
me_cube_002.from_pydata([(0.06842, -1.222, 0.0643), (-0.06842, -1.222, 0.0643), (0.06842, -0.94, 0.08823), (-0.06842, -0.94, 0.08823), (-0.06842, -1.251, 0.06164), (0.06842, -1.251, 0.06164), (-0.06842, -0.9826, 0.1361), (0.06842, -0.9826, 0.1361), (0.06842, -0.05713, 0.08823), (-0.06842, -0.05713, 0.08823), (0.06842, 0.2753, 0.051), (-0.06842, 0.2753, 0.051), (-0.06842, -0.07043, 0.1547), (-0.06842, 0.01733, 0.051), (0.06842, -0.07043, 0.1547), (0.06842, 0.01733, 0.051), (0.06842, -1.605, 0.07759), (-0.06842, -1.605, 0.07759), (0.06842, -2.145, -0.01282), (-0.06842, -2.145, -0.01282), (-0.06842, -1.653, 0.1068), (0.06842, -1.653, 0.1068), (-0.06842, -1.161, 0.1361), (0.06842, -1.161, 0.1361), (-0.06842, -1.291, 0.003132), (0.06842, -1.291, 0.003132), (-0.06842, -0.0199, 0.08823), (0.06842, -0.0199, 0.08823), (-0.06842, -0.4667, 0.1547), (0.06842, -0.4667, 0.1547), (-0.06842, -2.107, 0.1015), (0.06842, -2.107, 0.1015), (-0.06842, -1.323, 0.003132), (0.06842, -1.323, 0.003132), (-0.06842, -0.5119, 0.09089), (0.06842, -0.5119, 0.09089), (-0.06842, -1.366, 0.07759), (0.06842, -1.366, 0.07759), (-0.06842, -1.001, -0.302), (0.06842, -1.001, -0.302), (0.06842, -1.008, -0.4596), (-0.06842, -1.008, -0.4596), (-0.06842, -1.011, -0.5233), (0.06842, -1.011, -0.5233), (-0.06842, 0.3332, -0.1583), (0.06842, 0.3332, -0.1583), (0.06842, -0.04359, -0.3687), (-0.06842, -0.04359, -0.3687), (-0.06842, -0.09209, -0.3869), (0.06842, -0.09209, -0.3869), (-0.06842, 0.2959, -0.2383), (0.06842, 0.2959, -0.2383), (-0.06842, -1.238, -0.5172), (0.06842, -1.238, -0.5172), (0.06842, -1.862, -0.5415), (-0.06842, -1.862, -0.5415), (-0.06842, -0.1466, -0.2808), (0.06842, -0.1466, -0.2808), (-0.06842, -2.162, -0.3596), (0.06842, -2.162, -0.3596), (-0.06842, -1.202, -0.4536), (0.06842, -1.202, -0.4536), (-0.06842, -1.05, -0.4293), (0.06842, -1.05, -0.4293), (-0.06842, -0.1709, -0.2687), (0.06842, -0.1709, -0.2687), (-0.06842, 0.02916, -0.2808), (0.06842, 0.02916, -0.2808), (-0.06842, -1.168, -0.4536), (0.06842, -1.168, -0.4536), (-0.06842, -0.177, -0.2111), (0.06842, -0.177, -0.2111), (-0.06842, -2.152, 0.008588), (0.06842, -2.152, 0.008588), (-0.06842, -1.156, -0.3475), (0.06842, -1.156, -0.3475), (-0.06842, -0.2224, -0.205), (0.06842, -0.2224, -0.205), (-0.06842, -1.229, -0.2808), (0.06842, -1.229, -0.2808), (-0.06842, -0.2224, -0.1929), (0.06842, -0.2224, -0.1929), (-0.06842, -0.5195, -0.205), (-0.06842, -1.638, -0.2808), (0.06842, -1.638, -0.2808), (0.06842, -0.5195, -0.205), (-0.06842, -1.644, -0.305), (0.06842, -1.644, -0.305), (-0.06842, -0.7165, -0.3444), (0.06842, -0.7165, -0.3444), (-0.06842, -1.626, -0.3172), (0.06842, -1.626, -0.3172), (-0.06842, -0.8256, -0.3626), (0.06842, -0.8256, -0.3626), (-0.06842, -1.693, -0.4717), (0.06842, -1.693, -0.4717), (-0.06842, -0.8408, -0.3081), (0.06842, -0.8408, -0.3081)], [], [(0, 1, 4, 5), (8, 9, 12, 14), (4, 24, 25, 5), (12, 28, 29, 14), (24, 32, 33, 25), (28, 34, 35, 29), (33, 32, 36, 37), (34, 3, 2, 35), (37, 36, 17, 16), (2, 3, 6, 7), (10, 11, 13, 15), (16, 17, 20, 21), (6, 22, 23, 7), (15, 13, 26, 27), (20, 30, 31, 21), (22, 1, 0, 23), (26, 9, 8, 27), (30, 19, 18, 31), (41, 40, 43, 42), (47, 46, 49, 48), (42, 43, 53, 52), (57, 56, 48, 49), (61, 60, 52, 53), (56, 57, 65, 64), (69, 68, 60, 61), (71, 70, 64, 65), (75, 74, 68, 69), (70, 71, 77, 76), (74, 75, 79, 78), (81, 80, 76, 77), (78, 79, 84, 83), (80, 81, 85, 82), (83, 84, 87, 86), (82, 85, 89, 88), (91, 90, 86, 87), (88, 89, 93, 92), (90, 91, 95, 94), (97, 96, 92, 93), (54, 55, 94, 95), (96, 97, 39, 38), (45, 51, 50, 44), (55, 54, 59, 58), (38, 39, 63, 62), (50, 51, 67, 66), (72, 58, 59, 73), (40, 41, 62, 63), (46, 47, 66, 67), (44, 11, 10, 45), (18, 19, 72, 73), (72, 19, 30, 20, 17, 36, 32, 24, 4, 1, 22, 6, 3, 34, 28, 12, 9, 26, 13, 11, 44, 50, 66, 47, 48, 56, 64, 70, 76, 80, 82, 88, 92, 96, 38, 62, 41, 42, 52, 60, 68, 74, 78, 83, 86, 90, 94, 55, 58), (77, 71, 65, 57, 49, 46, 67, 51, 45, 10, 15, 27, 8, 14, 29, 35, 2, 7, 23, 0, 5, 25, 33, 37, 16, 21, 31, 18, 73, 59, 54, 95, 91, 87, 84, 79, 75, 69, 61, 53, 43, 40, 63, 39, 97, 93, 89, 85, 81)])
me_cube_002.polygons.foreach_set('use_smooth', [True] * 51)
_k = set([(0, 1), (0, 5), (0, 23), (1, 4), (1, 22), (2, 3), (2, 7), (2, 35), (3, 6), (3, 34), (4, 5), (4, 24), (5, 25), (6, 7), (6, 22), (7, 23), (8, 9), (8, 14), (8, 27), (9, 12), (9, 26), (10, 11), (10, 15), (10, 45), (11, 13), (11, 44), (12, 14), (12, 28), (13, 15), (13, 26), (14, 29), (15, 27), (16, 17), (16, 21), (16, 37), (17, 20), (17, 36), (18, 19), (18, 31), (18, 73), (19, 30), (19, 72), (20, 21), (20, 30), (21, 31), (22, 23), (24, 25), (24, 32), (25, 33), (26, 27), (28, 29), (28, 34), (29, 35), (30, 31), (32, 33), (32, 36), (33, 37), (34, 35), (36, 37), (38, 39), (38, 62), (38, 96), (39, 63), (39, 97), (40, 41), (40, 43), (40, 63), (41, 42), (41, 62), (42, 43), (42, 52), (43, 53), (44, 45), (44, 50), (45, 51), (46, 49), (46, 67), (47, 48), (47, 66), (48, 49), (48, 56), (49, 57), (50, 51), (50, 66), (51, 67), (52, 53), (52, 60), (53, 61), (54, 55), (54, 59), (54, 95), (55, 58), (55, 94), (56, 57), (56, 64), (57, 65), (58, 59), (58, 72), (59, 73), (60, 61), (60, 68), (61, 69), (62, 63), (64, 65), (64, 70), (65, 71), (66, 67), (68, 69), (68, 74), (69, 75), (70, 71), (70, 76), (71, 77), (72, 73), (74, 75), (74, 78), (75, 79), (76, 77), (76, 80), (77, 81), (78, 79), (78, 83), (79, 84), (80, 81), (80, 82), (81, 85), (82, 85), (82, 88), (83, 84), (83, 86), (84, 87), (85, 89), (86, 87), (86, 90), (87, 91), (88, 92), (89, 93), (90, 91), (90, 94), (91, 95), (92, 93), (92, 96), (93, 97), (94, 95), (96, 97)])
me_cube_002.attributes.new('sharp_edge', 'BOOLEAN', 'EDGE').data.foreach_set('value', [ (min(e.vertices), max(e.vertices)) in _k for e in me_cube_002.edges])
_uv = me_cube_002.uv_layers.new(name='UVMap')
_uv.uv.foreach_set('vector', [0.0, 0.0, 0.0, 0.0, 0.0, 0.0, 0.0, 0.0, 0.0, 0.0, 0.0, 0.0, 0.0, 0.0, 0.0, 0.0, 0.0, 0.0, 0.0, 0.0, 0.0, 0.0, 0.0, 0.0, 0.0, 0.0, 0.0, 0.0, 0.0, 0.0, 0.0, 0.0, 0.0, 0.0, 0.0, 0.0, 0.0, 0.0, 0.0, 0.0, 0.0, 0.0, 0.0, 0.0, 0.0, 0.0, 0.0, 0.0, 0.0, 0.0, 0.0, 0.0, 0.0, 0.0, 0.0, 0.0, 0.0, 0.0, 0.0, 0.0, 0.0, 0.0, 0.0, 0.0, 0.0, 0.0, 0.0, 0.0, 0.0, 0.0, 0.0, 0.0, 0.0, 0.0, 0.0, 0.0, 0.0, 0.0, 0.0, 0.0, 0.0, 0.0, 0.0, 0.0, 0.0, 0.0, 0.0, 0.0, 0.0, 0.0, 0.0, 0.0, 0.0, 0.0, 0.0, 0.0, 0.0, 0.0, 0.0, 0.0, 0.0, 0.0, 0.0, 0.0, 0.0, 0.0, 0.0, 0.0, 0.0, 0.0, 0.0, 0.0, 0.0, 0.0, 0.0, 0.0, 0.0, 0.0, 0.0, 0.0, 0.0, 0.0, 0.0, 0.0, 0.0, 0.0, 0.0, 0.0, 0.0, 0.0, 0.0, 0.0, 0.0, 0.0, 0.0, 0.0, 0.0, 0.0, 0.0, 0.0, 0.0, 0.0, 0.0, 0.0, 0.0, 0.0, 0.0, 0.0, 0.0, 0.0, 0.0, 0.0, 0.0, 0.0, 0.0, 0.0, 0.0, 0.0, 0.0, 0.0, 0.0, 0.0, 0.0, 0.0, 0.0, 0.0, 0.0, 0.0, 0.0, 0.0, 0.0, 0.0, 0.0, 0.0, 0.0, 0.0, 0.0, 0.0, 0.0, 0.0, 0.0, 0.0, 0.0, 0.0, 0.0, 0.0, 0.0, 0.0, 0.0, 0.0, 0.0, 0.0, 0.0, 0.0, 0.0, 0.0, 0.0, 0.0, 0.0, 0.0, 0.0, 0.0, 0.0, 0.0, 0.0, 0.0, 0.0, 0.0, 0.0, 0.0, 0.0, 0.0, 0.0, 0.0, 0.0, 0.0, 0.0, 0.0, 0.0, 0.0, 0.0, 0.0, 0.0, 0.0, 0.0, 0.0, 0.0, 0.0, 0.0, 0.0, 0.0, 0.0, 0.0, 0.0, 0.0, 0.0, 0.0, 0.0, 0.0, 0.0, 0.0, 0.0, 0.0, 0.0, 0.0, 0.0, 0.0, 0.0, 0.0, 0.0, 0.0, 0.0, 0.0, 0.0, 0.0, 0.0, 0.0, 0.0, 0.0, 0.0, 0.0, 0.0, 0.0, 0.0, 0.0, 0.0, 0.0, 0.0, 0.0, 0.0, 0.0, 0.0, 0.0, 0.0, 0.0, 0.0, 0.0, 0.0, 0.0, 0.0, 0.0, 0.0, 0.0, 0.0, 0.0, 0.0, 0.0, 0.0, 0.0, 0.0, 0.0, 0.0, 0.0, 0.0, 0.0, 0.0, 0.0, 0.0, 0.0, 0.0, 0.0, 0.0, 0.0, 0.0, 0.0, 0.0, 0.0, 0.0, 0.0, 0.0, 0.0, 0.0, 0.0, 0.0, 0.0, 0.0, 0.0, 0.0, 0.0, 0.0, 0.0, 0.0, 0.0, 0.0, 0.0, 0.0, 0.0, 0.0, 0.0, 0.0, 0.0, 0.0, 0.0, 0.0, 0.0, 0.0, 0.0, 0.0, 0.0, 0.0, 0.0, 0.0, 0.0, 0.0, 0.0, 0.0, 0.0, 0.0, 0.0, 0.0, 0.0, 0.0, 0.0, 0.0, 0.0, 0.0, 0.0, 0.0, 0.0, 0.0, 0.0, 0.0, 0.0, 0.0, 0.0, 0.0, 0.0, 0.0, 0.0, 0.0, 0.0, 0.0, 0.0, 0.0, 0.0, 0.0, 0.0, 0.0, 0.0, 0.0, 0.0, 0.0, 0.0, 0.0, 0.0, 0.0, 0.0, 0.0, 0.0, 0.0, 0.0, 0.0, 0.5289, 0.01083, 0.5241, 0.01149, 0.5496, 0.01497, 0.5507, 0.05753, 0.5442, 0.06201, 0.5442, 0.0844, 0.5276, 0.08838, 0.5276, 0.09137, 0.5407, 0.0951, 0.5413, 0.09784, 0.5573, 0.1036, 0.5573, 0.1202, 0.5466, 0.1242, 0.5472, 0.1643, 0.5614, 0.1685, 0.5614, 0.2056, 0.5466, 0.2068, 0.5466, 0.2103, 0.5383, 0.2138, 0.5383, 0.238, 0.4917, 0.2434, 0.4739, 0.2399, 0.4644, 0.2149, 0.4448, 0.2081, 0.4408, 0.2036, 0.4644, 0.1985, 0.4671, 0.1962, 0.4799, 0.1956, 0.4813, 0.1914, 0.484, 0.1914, 0.4813, 0.1636, 0.4502, 0.1451, 0.4462, 0.1349, 0.4583, 0.1335, 0.4597, 0.1185, 0.4313, 0.1139, 0.4246, 0.1179, 0.4104, 0.1176, 0.4117, 0.09635, 0.4259, 0.09975, 0.4259, 0.1029, 0.4495, 0.104, 0.4644, 0.0972, 0.4644, 0.0589, 0.459, 0.05833, 0.4563, 0.06004, 0.4219, 0.0538, 0.4063, 0.03791, 0.4468, 0.009827, 0.4813, 0.5586, 0.4799, 0.5544, 0.4671, 0.5538, 0.4644, 0.5515, 0.4408, 0.5464, 0.4448, 0.5419, 0.4644, 0.5351, 0.4739, 0.5101, 0.4917, 0.5066, 0.5383, 0.512, 0.5383, 0.5362, 0.5466, 0.5397, 0.5466, 0.5432, 0.5614, 0.5444, 0.5614, 0.5815, 0.5472, 0.5857, 0.5466, 0.6258, 0.5573, 0.6298, 0.5573, 0.6464, 0.5413, 0.6522, 0.5407, 0.6549, 0.5276, 0.6586, 0.5276, 0.6616, 0.5442, 0.6656, 0.5442, 0.688, 0.5507, 0.6925, 0.5496, 0.735, 0.5241, 0.7385, 0.5289, 0.7392, 0.4468, 0.7402, 0.4063, 0.7121, 0.4219, 0.6962, 0.4563, 0.69, 0.459, 0.6917, 0.4644, 0.6911, 0.4644, 0.6528, 0.4495, 0.646, 0.4259, 0.6471, 0.4259, 0.6502, 0.4117, 0.6537, 0.4104, 0.6324, 0.4246, 0.6321, 0.4313, 0.6361, 0.4597, 0.6315, 0.4583, 0.6165, 0.4462, 0.6151, 0.4502, 0.6049, 0.4813, 0.5864, 0.484, 0.5586])
me_cube_002.materials.append(mat_material)
me_cube_002.use_remesh_preserve_volume = False
me_cube_002.use_remesh_preserve_attributes = False
me_cube_002.use_mirror_vertex_groups = False
me_cube_002.update()
me_cube_004 = bpy.data.meshes.new('Cube.004')
me_cube_004.from_pydata([(0.05392, -0.05713, 0.08823), (-0.05392, -0.05713, 0.08823), (0.05392, 0.2753, 0.051), (-0.05392, 0.2753, 0.051), (-0.05392, -0.07043, 0.1547), (-0.05392, 0.01733, 0.051), (0.05392, -0.07043, 0.1547), (0.05392, 0.01733, 0.051), (-0.05392, -0.0199, 0.08823), (0.05392, -0.0199, 0.08823), (-0.05392, -0.4667, 0.1547), (0.05392, -0.4667, 0.1547), (-0.05392, -0.5119, 0.09089), (0.05392, -0.5119, 0.09089), (-0.05392, 0.3332, -0.1583), (0.05392, 0.3332, -0.1583), (-0.05392, 0.2959, -0.2383), (0.05392, 0.2959, -0.2383), (0.05392, -0.05304, -0.0414), (-0.05392, -0.05304, -0.0414), (-0.05392, 0.1005, -0.2694), (0.05392, 0.1005, -0.2694), (-0.05392, -0.598, 0.09035), (0.05392, -0.598, 0.09035), (-0.05392, -0.4727, -0.04671), (0.05392, -0.4727, -0.04671)], [], [(0, 1, 4, 6), (4, 10, 11, 6), (10, 12, 13, 11), (2, 3, 5, 7), (7, 5, 8, 9), (8, 1, 0, 9), (15, 17, 16, 14), (14, 3, 2, 15), (18, 19, 20, 21), (22, 24, 25, 23), (25, 24, 19, 18), (23, 13, 12, 22), (20, 16, 17, 21), (22, 12, 10, 4, 1, 8, 5, 3, 14, 16, 20, 19, 24), (7, 9, 0, 6, 11, 13, 23, 25, 18, 21, 17, 15, 2)])
me_cube_004.polygons.foreach_set('use_smooth', [True] * 15)
_k = set([(0, 1), (0, 6), (0, 9), (1, 4), (1, 8), (2, 3), (2, 7), (2, 15), (3, 5), (3, 14), (4, 6), (4, 10), (5, 7), (5, 8), (6, 11), (7, 9), (8, 9), (10, 11), (10, 12), (11, 13), (12, 13), (12, 22), (13, 23), (14, 15), (14, 16), (15, 17), (16, 17), (16, 20), (17, 21), (18, 19), (18, 21), (18, 25), (19, 20), (19, 24), (20, 21), (22, 23), (22, 24), (23, 25), (24, 25)])
me_cube_004.attributes.new('sharp_edge', 'BOOLEAN', 'EDGE').data.foreach_set('value', [ (min(e.vertices), max(e.vertices)) in _k for e in me_cube_004.edges])
_k = {(0, 1): 1.0, (1, 4): 1.0, (4, 6): 1.0, (0, 6): 1.0, (4, 10): 1.0, (10, 11): 1.0, (6, 11): 1.0, (10, 12): 1.0, (12, 13): 1.0, (11, 13): 1.0, (2, 3): 1.0, (3, 5): 1.0, (5, 7): 1.0, (2, 7): 1.0, (5, 8): 1.0, (8, 9): 1.0, (7, 9): 1.0, (1, 8): 1.0, (0, 9): 1.0, (15, 17): 1.0, (16, 17): 1.0, (14, 16): 1.0, (14, 15): 1.0, (3, 14): 1.0, (2, 15): 1.0, (18, 19): 1.0, (19, 20): 1.0, (20, 21): 1.0, (18, 21): 1.0, (22, 24): 1.0, (24, 25): 1.0, (23, 25): 1.0, (22, 23): 1.0, (19, 24): 1.0, (18, 25): 1.0, (13, 23): 1.0, (12, 22): 1.0, (16, 20): 1.0, (17, 21): 1.0}
me_cube_004.attributes.new('crease_edge', 'FLOAT', 'EDGE').data.foreach_set('value', [_k.get((min(e.vertices), max(e.vertices)), 0.0) for e in me_cube_004.edges])
_uv = me_cube_004.uv_layers.new(name='UVMap')
_uv.uv.foreach_set('vector', [0.0, 0.0, 0.0, 0.0, 0.0, 0.0, 0.0, 0.0, 0.0, 0.0, 0.0, 0.0, 0.0, 0.0, 0.0, 0.0, 0.0, 0.0, 0.0, 0.0, 0.0, 0.0, 0.0, 0.0, 0.0, 0.0, 0.0, 0.0, 0.0, 0.0, 0.0, 0.0, 0.0, 0.0, 0.0, 0.0, 0.0, 0.0, 0.0, 0.0, 0.0, 0.0, 0.0, 0.0, 0.0, 0.0, 0.0, 0.0, 0.0, 0.0, 0.0, 0.0, 0.0, 0.0, 0.0, 0.0, 0.0, 0.0, 0.0, 0.0, 0.0, 0.0, 0.0, 0.0, 0.0, 0.0, 0.0, 0.0, 0.0, 0.0, 0.0, 0.0, 0.0, 0.0, 0.0, 0.0, 0.0, 0.0, 0.0, 0.0, 0.0, 0.0, 0.0, 0.0, 0.0, 0.0, 0.0, 0.0, 0.0, 0.0, 0.0, 0.0, 0.0, 0.0, 0.0, 0.0, 0.0, 0.0, 0.0, 0.0, 0.0, 0.0, 0.0, 0.0, 0.5471, 0.1562, 0.5472, 0.1643, 0.5614, 0.1685, 0.5614, 0.2056, 0.5466, 0.2068, 0.5466, 0.2103, 0.5383, 0.2138, 0.5383, 0.238, 0.4917, 0.2434, 0.4739, 0.2399, 0.4669, 0.2216, 0.5177, 0.2072, 0.5165, 0.168, 0.5383, 0.5362, 0.5466, 0.5397, 0.5466, 0.5432, 0.5614, 0.5444, 0.5614, 0.5815, 0.5472, 0.5857, 0.5471, 0.5938, 0.5165, 0.582, 0.5177, 0.5428, 0.4669, 0.5284, 0.4739, 0.5101, 0.4917, 0.5066, 0.5383, 0.512])
me_cube_004.materials.append(mat_material)
me_cube_004.use_remesh_preserve_volume = False
me_cube_004.use_remesh_preserve_attributes = False
me_cube_004.use_mirror_vertex_groups = False
me_cube_004.update()
me_cube_005 = bpy.data.meshes.new('Cube.005')
me_cube_005.from_pydata([(0.06842, -1.605, 0.07759), (-0.06842, -1.605, 0.07759), (0.06842, -2.145, -0.01282), (-0.06842, -2.145, -0.01282), (-0.06842, -1.653, 0.1068), (0.06842, -1.653, 0.1068), (-0.06842, -2.107, 0.1015), (0.06842, -2.107, 0.1015), (-0.06842, -1.301, -0.03823), (0.06842, -1.301, -0.03823), (-0.06842, -1.362, 0.07759), (0.06842, -1.362, 0.07759), (0.06842, -1.862, -0.5415), (-0.06842, -1.862, -0.5415), (-0.06842, -2.162, -0.3596), (0.06842, -2.162, -0.3596), (-0.06842, -2.152, 0.008588), (0.06842, -2.152, 0.008588), (-0.06842, -1.638, -0.2808), (0.06842, -1.638, -0.2808), (-0.06842, -1.644, -0.305), (0.06842, -1.644, -0.305), (-0.06842, -1.626, -0.3172), (0.06842, -1.626, -0.3172), (-0.06842, -1.693, -0.4717), (0.06842, -1.693, -0.4717), (-0.06842, -1.398, -0.2808), (0.06842, -1.398, -0.2808)], [], [(9, 8, 10, 11), (11, 10, 1, 0), (0, 1, 4, 5), (4, 6, 7, 5), (6, 3, 2, 7), (18, 19, 21, 20), (23, 22, 20, 21), (22, 23, 25, 24), (12, 13, 24, 25), (13, 12, 15, 14), (16, 14, 15, 17), (2, 3, 16, 17), (26, 8, 9, 27), (19, 18, 26, 27), (18, 20, 22, 24, 13, 14, 16, 3, 6, 4, 1, 10, 8, 26), (9, 11, 0, 5, 7, 2, 17, 15, 12, 25, 23, 21, 19, 27)])
me_cube_005.polygons.foreach_set('use_smooth', [True] * 16)
_k = set([(0, 1), (0, 5), (0, 11), (1, 4), (1, 10), (2, 3), (2, 7), (2, 17), (3, 6), (3, 16), (4, 5), (4, 6), (5, 7), (6, 7), (8, 9), (8, 10), (8, 26), (9, 11), (9, 27), (10, 11), (12, 13), (12, 15), (12, 25), (13, 14), (13, 24), (14, 15), (14, 16), (15, 17), (16, 17), (18, 19), (18, 20), (18, 26), (19, 21), (19, 27), (20, 21), (20, 22), (21, 23), (22, 23), (22, 24), (23, 25), (24, 25), (26, 27)])
me_cube_005.attributes.new('sharp_edge', 'BOOLEAN', 'EDGE').data.foreach_set('value', [ (min(e.vertices), max(e.vertices)) in _k for e in me_cube_005.edges])
_k = {(2, 3): 1.0, (8, 9): 1.0, (8, 10): 1.0, (10, 11): 1.0, (9, 11): 1.0, (1, 10): 1.0, (0, 1): 1.0, (0, 11): 1.0, (1, 4): 1.0, (4, 5): 1.0, (0, 5): 1.0, (4, 6): 1.0, (6, 7): 1.0, (5, 7): 1.0, (3, 6): 1.0, (2, 7): 1.0, (18, 19): 1.0, (19, 21): 1.0, (20, 21): 1.0, (18, 20): 1.0, (22, 23): 1.0, (20, 22): 1.0, (21, 23): 1.0, (23, 25): 1.0, (24, 25): 1.0, (22, 24): 1.0, (12, 13): 1.0, (13, 24): 1.0, (12, 25): 1.0, (12, 15): 1.0, (14, 15): 1.0, (13, 14): 1.0, (14, 16): 1.0, (15, 17): 1.0, (16, 17): 1.0, (3, 16): 1.0, (2, 17): 1.0, (26, 27): 1.0, (9, 27): 1.0, (18, 26): 1.0, (19, 27): 1.0, (8, 26): 1.0}
me_cube_005.attributes.new('crease_edge', 'FLOAT', 'EDGE').data.foreach_set('value', [_k.get((min(e.vertices), max(e.vertices)), 0.0) for e in me_cube_005.edges])
_uv = me_cube_005.uv_layers.new(name='UVMap')
_uv.uv.foreach_set('vector', [0.0, 0.0, 0.0, 0.0, 0.0, 0.0, 0.0, 0.0, 0.0, 0.0, 0.0, 0.0, 0.0, 0.0, 0.0, 0.0, 0.0, 0.0, 0.0, 0.0, 0.0, 0.0, 0.0, 0.0, 0.0, 0.0, 0.0, 0.0, 0.0, 0.0, 0.0, 0.0, 0.0, 0.0, 0.0, 0.0, 0.0, 0.0, 0.0, 0.0, 0.0, 0.0, 0.0, 0.0, 0.0, 0.0, 0.0, 0.0, 0.0, 0.0, 0.0, 0.0, 0.0, 0.0, 0.0, 0.0, 0.0, 0.0, 0.0, 0.0, 0.0, 0.0, 0.0, 0.0, 0.0, 0.0, 0.0, 0.0, 0.0, 0.0, 0.0, 0.0, 0.0, 0.0, 0.0, 0.0, 0.0, 0.0, 0.0, 0.0, 0.0, 0.0, 0.0, 0.0, 0.0, 0.0, 0.0, 0.0, 0.0, 0.0, 0.0, 0.0, 0.0, 0.0, 0.0, 0.0, 0.0, 0.0, 0.0, 0.0, 0.0, 0.0, 0.0, 0.0, 0.0, 0.0, 0.0, 0.0, 0.0, 0.0, 0.0, 0.0, 0.4644, 0.0589, 0.459, 0.05833, 0.4563, 0.06004, 0.4219, 0.0538, 0.4063, 0.03791, 0.4468, 0.009827, 0.5289, 0.01083, 0.5241, 0.01149, 0.5496, 0.01497, 0.5507, 0.05753, 0.5442, 0.06201, 0.5442, 0.0844, 0.5184, 0.09043, 0.4644, 0.08139, 0.5276, 0.6616, 0.5442, 0.6656, 0.5442, 0.688, 0.5507, 0.6925, 0.5496, 0.735, 0.5241, 0.7385, 0.5289, 0.7392, 0.4468, 0.7402, 0.4063, 0.7121, 0.4219, 0.6962, 0.4563, 0.69, 0.459, 0.6917, 0.4644, 0.6911, 0.4644, 0.6686])
me_cube_005.materials.append(mat_material)
me_cube_005.use_remesh_preserve_volume = False
me_cube_005.use_remesh_preserve_attributes = False
me_cube_005.use_mirror_vertex_groups = False
me_cube_005.update()

# ---- objects
ob_empty = bpy.data.objects.new('Empty', None)
ob_body = bpy.data.objects.new('Body', me_cube)
ob_loader = bpy.data.objects.new('Loader', me_cylinder_002)
ob_canon = bpy.data.objects.new('Canon', me_cylinder)
ob_viewfinder = bpy.data.objects.new('Viewfinder', me_cylinder_001)
ob_canon_001 = bpy.data.objects.new('Canon.001', me_cube_001)
ob_canon_002 = bpy.data.objects.new('Canon.002', me_cube_003)
ob_body_001 = bpy.data.objects.new('Body.001', me_cube_002)
ob_body_002 = bpy.data.objects.new('Body.002', me_cube_004)
ob_body_003 = bpy.data.objects.new('Body.003', me_cube_005)

# ---- transforms, parenting, visibility, modifiers, constraints
ob_empty.location = (-12.03, 0.0, 0.0)
ob_empty.rotation_euler = (1.571, -0.0, 1.571)
ob_empty.empty_display_type = 'IMAGE'
ob_empty.empty_display_size = 5.0
ob_empty.lineart.crease_threshold = 0.0
ob_body.location = (0.0, 0.0, 0.0)
ob_body.lock_rotations_4d = False
ob_body.empty_display_type = 'ARROWS'
ob_body.display_type = 'SOLID'
ob_body.lineart.crease_threshold = 0.0
_m = ob_body.modifiers.new('Bevel', 'BEVEL')
_m.width = 0.007
_m.width_pct = 0.007
_m.segments = 7
_m.limit_method = 'WEIGHT'
_m.use_clamp_overlap = False
_m.profile = 0.7
_m.miter_outer = 'MITER_ARC'
_m = ob_body.modifiers.new('Auto Smooth', 'NODES')
_m.node_group = ng_auto_smooth
_gi = [s.identifier for s in ng_auto_smooth.interface.items_tree if s.item_type == 'SOCKET' and s.in_out == 'INPUT']
_m[_gi[1]] = 1.047  # Angle
_m = ob_body.modifiers.new('WeightedNormal', 'WEIGHTED_NORMAL')
_m.keep_sharp = True
ob_loader.location = (2.414e-08, -0.2719, -0.3881)
ob_loader.lineart.crease_threshold = 0.0
ob_canon.location = (0.0, 0.0, 0.0)
ob_canon.lineart.crease_threshold = 0.0
ob_viewfinder.location = (0.0, 0.0, 0.0)
ob_viewfinder.lineart.crease_threshold = 0.0
ob_canon_001.location = (0.0, 0.0, 0.0)
ob_canon_001.display_type = 'SOLID'
ob_canon_001.lineart.crease_threshold = 0.0
ob_canon_002.location = (0.0, 0.0, 0.0)
ob_canon_002.display_type = 'SOLID'
ob_canon_002.lineart.crease_threshold = 0.0
ob_body_001.location = (0.0, 0.0, 0.0)
ob_body_001.lock_rotations_4d = False
ob_body_001.empty_display_type = 'ARROWS'
ob_body_001.lineart.crease_threshold = 0.0
_m = ob_body_001.modifiers.new('Bevel', 'BEVEL')
_m.width = 0.007
_m.width_pct = 0.007
_m.segments = 7
_m.limit_method = 'WEIGHT'
_m.use_clamp_overlap = False
_m.profile = 0.7
_m.miter_outer = 'MITER_ARC'
_m = ob_body_001.modifiers.new('Auto Smooth', 'NODES')
_m.node_group = ng_auto_smooth
_gi = [s.identifier for s in ng_auto_smooth.interface.items_tree if s.item_type == 'SOCKET' and s.in_out == 'INPUT']
_m[_gi[1]] = 1.047  # Angle
_m = ob_body_001.modifiers.new('WeightedNormal', 'WEIGHTED_NORMAL')
_m.keep_sharp = True
ob_body_002.location = (0.0, 0.0, 0.0)
ob_body_002.lock_rotations_4d = False
ob_body_002.empty_display_type = 'ARROWS'
ob_body_002.display_type = 'SOLID'
ob_body_002.lineart.crease_threshold = 0.0
_m = ob_body_002.modifiers.new('Bevel', 'BEVEL')
_m.width = 0.007
_m.width_pct = 0.007
_m.segments = 7
_m.limit_method = 'WEIGHT'
_m.use_clamp_overlap = False
_m.profile = 0.7
_m.miter_outer = 'MITER_ARC'
_m = ob_body_002.modifiers.new('Auto Smooth', 'NODES')
_m.node_group = ng_auto_smooth
_gi = [s.identifier for s in ng_auto_smooth.interface.items_tree if s.item_type == 'SOCKET' and s.in_out == 'INPUT']
_m[_gi[1]] = 1.047  # Angle
_m = ob_body_002.modifiers.new('WeightedNormal', 'WEIGHTED_NORMAL')
_m.keep_sharp = True
ob_body_003.location = (0.0, 0.0, 0.0)
ob_body_003.lock_rotations_4d = False
ob_body_003.empty_display_type = 'ARROWS'
ob_body_003.display_type = 'SOLID'
ob_body_003.lineart.crease_threshold = 0.0
_m = ob_body_003.modifiers.new('Bevel', 'BEVEL')
_m.width = 0.007
_m.width_pct = 0.007
_m.segments = 7
_m.limit_method = 'WEIGHT'
_m.use_clamp_overlap = False
_m.profile = 0.7
_m.miter_outer = 'MITER_ARC'
_m = ob_body_003.modifiers.new('Auto Smooth', 'NODES')
_m.node_group = ng_auto_smooth
_gi = [s.identifier for s in ng_auto_smooth.interface.items_tree if s.item_type == 'SOCKET' and s.in_out == 'INPUT']
_m[_gi[1]] = 1.047  # Angle
_m = ob_body_003.modifiers.new('WeightedNormal', 'WEIGHTED_NORMAL')
_m.keep_sharp = True

# ---- collection membership
col_reference.objects.link(ob_empty)
col_rifle.objects.link(ob_body)
col_rifle.objects.link(ob_loader)
col_rifle.objects.link(ob_canon)
col_rifle.objects.link(ob_viewfinder)
col_rifle.objects.link(ob_canon_001)
col_rifle.objects.link(ob_canon_002)
col_rifle.objects.link(ob_body_001)
col_rifle.objects.link(ob_body_002)
col_rifle.objects.link(ob_body_003)

# ---- scene / render settings (as saved in the file)
scene.frame_start = 1; scene.frame_end = 250; scene.frame_set(2)
scene.render.engine = 'BLENDER_EEVEE_NEXT'
scene.cycles.use_denoising = False
scene.cycles.samples = 128
scene.cycles.sampling_pattern = 'TABULATED_SOBOL'
scene.cycles.use_adaptive_sampling = False
scene.cycles.use_light_tree = False
scene.view_settings.view_transform = 'Filmic'
bpy.context.view_layer.update()

# ---- added for rendering (the .blend has no active camera and no usable light): camera, sun
cam_auto = bpy.data.cameras.new('AutoCamera')
cam_auto.lens = 50.0
cam_auto.sensor_width = 36.0
cam_auto.clip_end = 1000.0
ob_auto_camera = bpy.data.objects.new('AutoCamera', cam_auto)
scene.collection.objects.link(ob_auto_camera)
ob_auto_camera.location = (4.07868, -4.90169, 3.12471)
ob_auto_camera.rotation_euler = (1.09748, -7.21219e-08, 0.694738)
scene.camera = ob_auto_camera
light_auto_sun = bpy.data.lights.new('AutoSun', 'SUN')
light_auto_sun.energy = 3.0
light_auto_sun.angle = 0.0523599
ob_auto_sun = bpy.data.objects.new('AutoSun', light_auto_sun)
scene.collection.objects.link(ob_auto_sun)
ob_auto_sun.rotation_euler = (0.872665, 0.174533, 0.523599)
bpy.context.view_layer.update()
